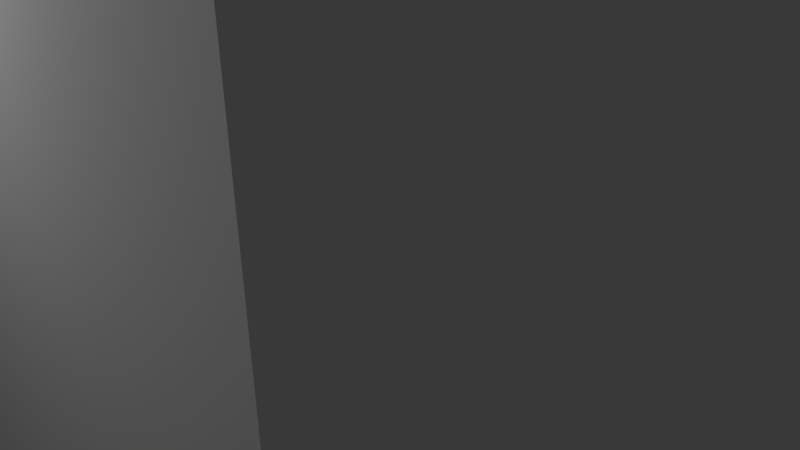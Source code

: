 # Source: skyscraper.blend  (saved by Blender 2.69.0; exported with 4.5.12 LTS)
import bpy
from mathutils import Matrix  # noqa: F401  (used for matrix-valued properties, if any)

bpy.ops.wm.read_factory_settings(use_empty=True)
scene = bpy.context.scene
scene.name = 'Scene'

# ---- collections
col_collection_1 = bpy.data.collections.new('Collection 1'); scene.collection.children.link(col_collection_1)

# ---- materials (node trees are filled in below, after node groups)
mat_material = bpy.data.materials.new('Material')
mat_material.alpha_threshold = 0.0
mat_material.use_transparent_shadow = False
mat_material.roughness = 0.5
mat_material.line_color = (0.0, 0.0, 0.0, 1.0)

# ---- material node trees

# ---- world
world_world = bpy.data.worlds.new('World'); scene.world = world_world
world_world.color = (0.05088, 0.05088, 0.05088)
world_world.use_sun_shadow = False
world_world.sun_shadow_jitter_overblur = 0.0
world_world.cycles.sampling_method = 'MANUAL'
world_world.cycles.sample_map_resolution = 256

# ---- cameras
cam_camera = bpy.data.cameras.new('Camera')
cam_camera.clip_end = 100.0
cam_camera.lens = 35.0
cam_camera.sensor_width = 32.0
cam_camera.sensor_height = 18.0
cam_camera.ortho_scale = 7.314
cam_camera.dof.focus_distance = 0.0
cam_camera.dof.aperture_fstop = 128.0

# ---- lights
light_lamp = bpy.data.lights.new('Lamp', 'POINT')
light_lamp.transmission_factor = 0.0
light_lamp.cutoff_distance = 30.0
light_lamp.energy = 100.0
light_lamp.shadow_buffer_clip_start = 1.001
light_lamp.shadow_soft_size = 0.1
light_lamp.shadow_maximum_resolution = 0.006
light_lamp.use_absolute_resolution = True
light_lamp.cycles.use_multiple_importance_sampling = False

# ---- meshes
me_cube = bpy.data.meshes.new('Cube')
me_cube.from_pydata([(-5.0, -5.0, -50.0), (-5.0, 5.0, -50.0), (5.0, 5.0, -50.0), (5.0, -5.0, -50.0), (-5.0, -5.0, 50.0), (-5.0, 5.0, 50.0), (5.0, 5.0, 50.0), (5.0, -5.0, 50.0)], [], [(0, 4, 5, 1), (1, 5, 6, 2), (2, 6, 7, 3), (4, 0, 3, 7)])
_uv = me_cube.uv_layers.new(name='UVMap')
_uv.uv.foreach_set('vector', [0.5, 0.0001002, 0.5, 0.9999, 0.2501, 0.9999, 0.2501, 0.0001001, 0.2501, 0.0001001, 0.2501, 0.9999, 0.0001027, 0.9999, 9.998e-05, 0.0001002, 0.9999, 9.998e-05, 0.9999, 0.9999, 0.75, 0.9999, 0.7499, 0.0001, 0.5, 0.9999, 0.5, 0.0001002, 0.7499, 0.0001, 0.75, 0.9999])
me_cube.materials.append(mat_material)
me_cube.use_remesh_preserve_volume = False
me_cube.use_remesh_preserve_attributes = False
me_cube.use_mirror_vertex_groups = False
me_cube.update()

# ---- objects
ob_cube = bpy.data.objects.new('Cube', me_cube)
ob_lamp = bpy.data.objects.new('Lamp', light_lamp)
ob_camera = bpy.data.objects.new('Camera', cam_camera)

# ---- transforms, parenting, visibility, modifiers, constraints
ob_cube.location = (0.0, 0.0, 0.0)
ob_cube.lock_rotations_4d = False
ob_cube.empty_display_type = 'ARROWS'
ob_cube.lineart.crease_threshold = 0.0
ob_lamp.location = (1.493, -6.719, 5.904)
ob_lamp.rotation_euler = (0.6503, 0.05522, 1.866)
ob_lamp.lock_rotations_4d = False
ob_lamp.empty_display_type = 'ARROWS'
ob_lamp.color = (0.0, 0.0, 0.0, 0.0)
ob_lamp.lineart.crease_threshold = 0.0
ob_camera.location = (7.481, -6.508, 5.344)
ob_camera.rotation_euler = (1.109, 0.01082, 0.8149)
ob_camera.lock_rotations_4d = False
ob_camera.empty_display_type = 'ARROWS'
ob_camera.color = (0.0, 0.0, 0.0, 0.0)
ob_camera.display_type = 'WIRE'
ob_camera.lineart.crease_threshold = 0.0

# ---- collection membership
col_collection_1.objects.link(ob_cube)
col_collection_1.objects.link(ob_lamp)
col_collection_1.objects.link(ob_camera)

# ---- scene / render settings (as saved in the file)
scene.camera = ob_camera
scene.frame_start = 1; scene.frame_end = 250; scene.frame_set(279)
scene.render.engine = 'BLENDER_EEVEE_NEXT'
scene.render.image_settings.compression = 90
scene.render.resolution_percentage = 50
scene.render.dither_intensity = 0.0
scene.cycles.use_denoising = False
scene.cycles.samples = 10
scene.cycles.sampling_pattern = 'TABULATED_SOBOL'
scene.cycles.light_sampling_threshold = 0.0
scene.cycles.use_adaptive_sampling = False
scene.cycles.use_light_tree = False
scene.cycles.blur_glossy = 0.0
scene.cycles.volume_bounces = 1
scene.cycles.pixel_filter_type = 'GAUSSIAN'
scene.cycles.sample_clamp_indirect = 0.0
scene.view_settings.view_transform = 'Standard'
bpy.context.view_layer.update()
